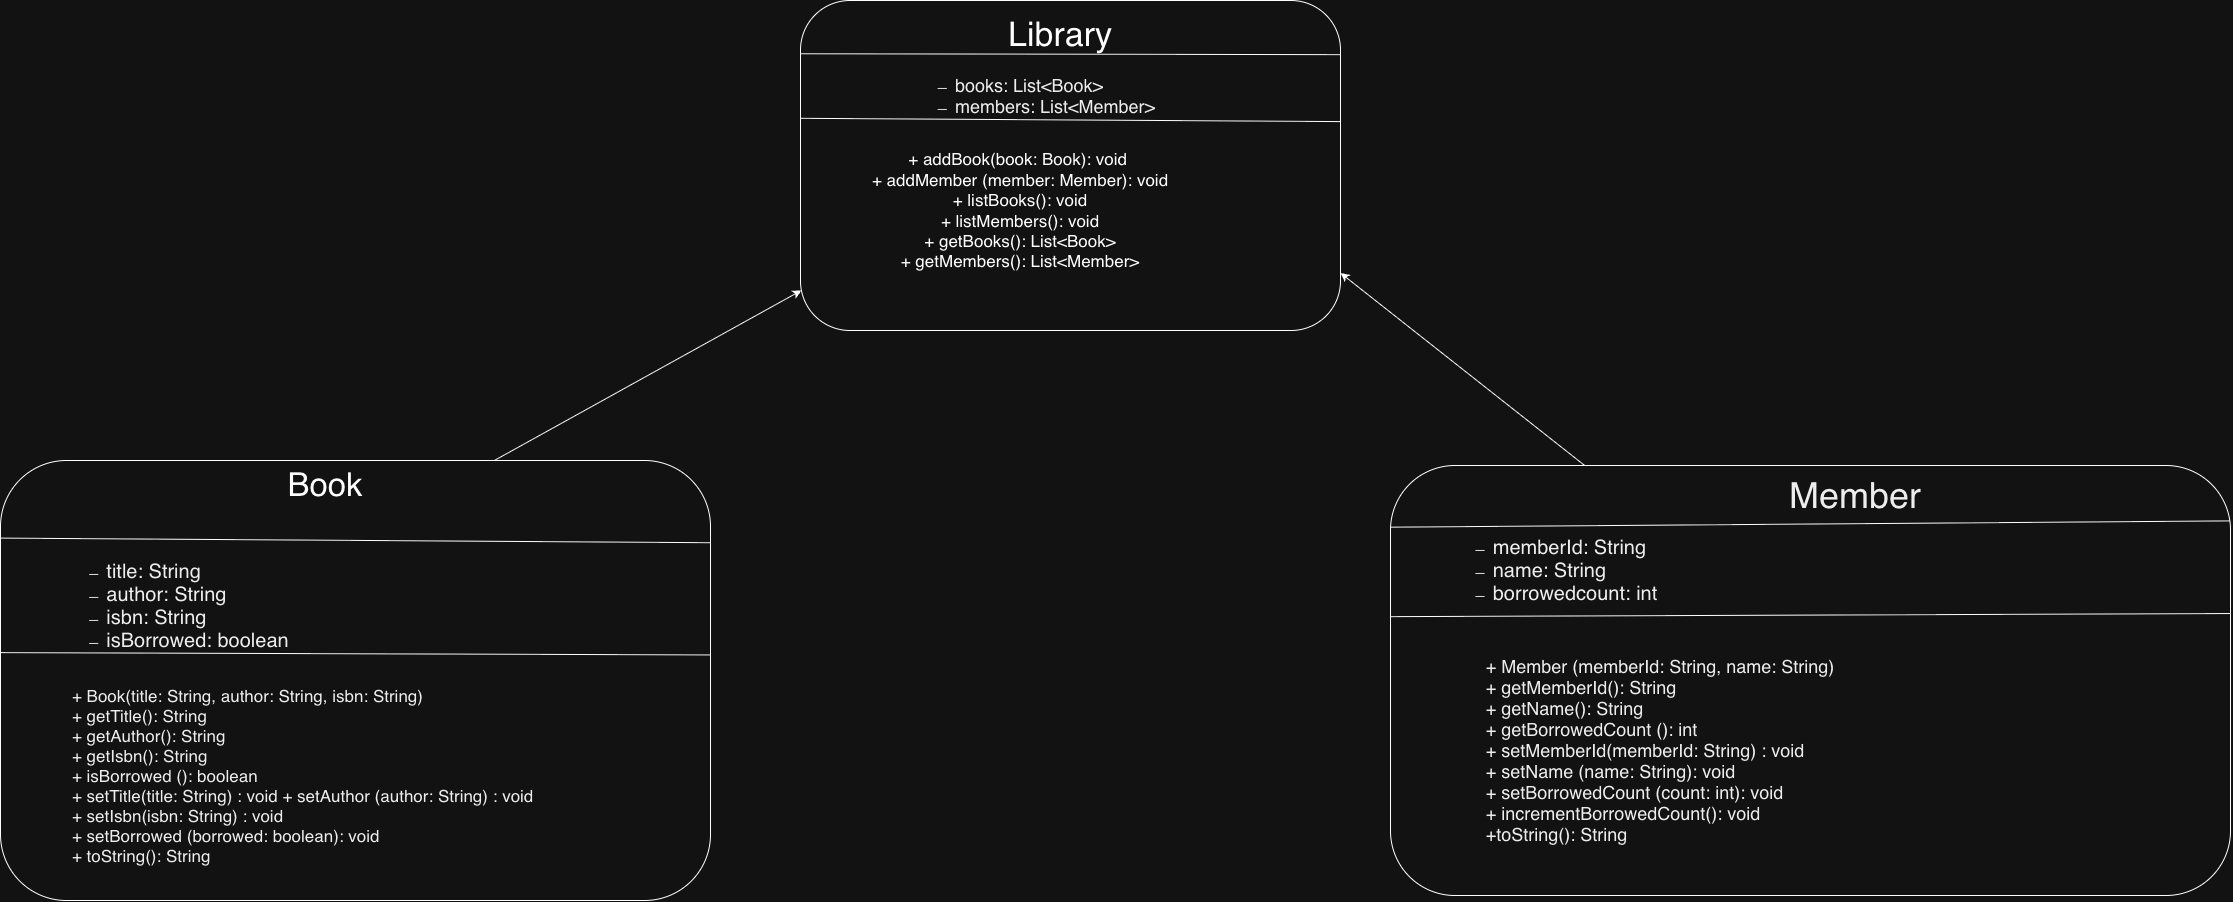

The diagram above was exported from draw.io. Its source (the exported page's mxGraphModel, read from the mxfile embedded in the PNG):
<mxGraphModel dx="3882" dy="1985" grid="1" gridSize="10" guides="1" tooltips="1" connect="1" arrows="1" fold="1" page="1" pageScale="1" pageWidth="827" pageHeight="1169" math="0" shadow="0">
  <root>
    <mxCell id="0" />
    <mxCell id="1" parent="0" />
    <mxCell id="2" parent="1" style="rounded=1;whiteSpace=wrap;html=1;roundedPerimeter=1;" value="" vertex="1">
      <mxGeometry height="330" width="540" x="140" y="40" as="geometry" />
    </mxCell>
    <mxCell id="3" parent="1" style="rounded=1;whiteSpace=wrap;html=1;roundedPerimeter=1;" value="" vertex="1">
      <mxGeometry height="440" width="710" x="-660" y="500" as="geometry" />
    </mxCell>
    <mxCell id="4" parent="1" style="text;html=1;whiteSpace=wrap;strokeColor=none;fillColor=none;align=center;verticalAlign=middle;rounded=0;" value="&lt;font style=&quot;font-size: 34px;&quot;&gt;Library&lt;/font&gt;" vertex="1">
      <mxGeometry height="30" width="280" x="260" y="60" as="geometry" />
    </mxCell>
    <mxCell id="5" edge="1" parent="1" source="2" style="endArrow=none;html=1;rounded=0;defaultLabelBackgroundColor=page;labelPadding=0 4;exitX=-0.002;exitY=0.16;exitDx=0;exitDy=0;entryX=0.759;entryY=0.326;entryDx=0;entryDy=0;" target="2" value="">
      <mxGeometry height="50" relative="1" width="50" as="geometry">
        <mxPoint x="430" y="320" as="sourcePoint" />
        <mxPoint x="480" y="270" as="targetPoint" />
      </mxGeometry>
    </mxCell>
    <mxCell id="6" parent="1" style="text;html=1;whiteSpace=wrap;strokeColor=none;fillColor=none;align=center;verticalAlign=middle;rounded=0;" value="&lt;ul class=&quot;ul1&quot; style=&quot;list-style-type: &amp;quot;—&amp;nbsp;&amp;nbsp;&amp;quot;; color: rgb(0, 0, 0); text-align: start;&quot;&gt;&lt;li class=&quot;li1&quot; style=&quot;margin: 0px; font-style: normal; font-variant: normal; font-size-adjust: none; font-language-override: normal; font-kerning: auto; font-optical-sizing: auto; font-feature-settings: normal; font-variation-settings: normal; font-stretch: normal; line-height: normal; font-family: Helvetica;&quot;&gt;&lt;font style=&quot;font-size: 18px;&quot;&gt;books: List&amp;lt;Book&amp;gt;&lt;/font&gt;&lt;/li&gt;&lt;li class=&quot;li1&quot; style=&quot;margin: 0px; font-style: normal; font-variant: normal; font-size-adjust: none; font-language-override: normal; font-kerning: auto; font-optical-sizing: auto; font-feature-settings: normal; font-variation-settings: normal; font-stretch: normal; line-height: normal; font-family: Helvetica;&quot;&gt;&lt;font style=&quot;font-size: 18px;&quot;&gt;members: List&amp;lt;Member&amp;gt;&lt;/font&gt;&lt;/li&gt;&lt;/ul&gt;" vertex="1">
      <mxGeometry height="30" width="310" x="220" y="120" as="geometry" />
    </mxCell>
    <mxCell id="7" edge="1" parent="1" source="2" style="endArrow=none;html=1;rounded=0;defaultLabelBackgroundColor=page;labelPadding=0 4;exitX=0;exitY=0.357;exitDx=0;exitDy=0;entryX=0.981;entryY=0.372;entryDx=0;entryDy=0;" target="2" value="">
      <mxGeometry height="50" relative="1" width="50" as="geometry">
        <mxPoint x="430" y="310" as="sourcePoint" />
        <mxPoint x="480" y="260" as="targetPoint" />
      </mxGeometry>
    </mxCell>
    <mxCell id="8" parent="1" style="text;html=1;whiteSpace=wrap;strokeColor=none;fillColor=none;align=center;verticalAlign=middle;rounded=0;" value="&lt;div&gt;&lt;font style=&quot;font-size: 17px;&quot;&gt;+ addBook(book: Book): void&amp;nbsp;&lt;/font&gt;&lt;/div&gt;&lt;div&gt;&lt;font style=&quot;font-size: 17px;&quot;&gt;+ addMember (member: Member): void&lt;/font&gt;&lt;/div&gt;&lt;div&gt;&lt;span style=&quot;background-color: transparent; color: light-dark(#000000, var(--ge-light-color, #ffffff));&quot;&gt;&lt;font style=&quot;font-size: 17px;&quot;&gt;+ listBooks(): void&lt;/font&gt;&lt;/span&gt;&lt;/div&gt;&lt;div&gt;&lt;font style=&quot;font-size: 17px;&quot;&gt;+ listMembers(): void&lt;/font&gt;&lt;/div&gt;&lt;div&gt;&lt;font style=&quot;font-size: 17px;&quot;&gt;+ getBooks(): List&amp;lt;Book&amp;gt;&lt;/font&gt;&lt;/div&gt;&lt;div&gt;&lt;font style=&quot;font-size: 17px;&quot;&gt;+ getMembers(): List&amp;lt;Member&amp;gt;&lt;/font&gt;&lt;/div&gt;" vertex="1">
      <mxGeometry height="100" width="360" x="180" y="200" as="geometry" />
    </mxCell>
    <mxCell id="9" parent="1" style="text;html=1;whiteSpace=wrap;strokeColor=none;fillColor=none;align=center;verticalAlign=middle;rounded=0;" value="&lt;font style=&quot;font-size: 33px;&quot;&gt;Book&lt;/font&gt;" vertex="1">
      <mxGeometry height="30" width="370" x="-520" y="510" as="geometry" />
    </mxCell>
    <mxCell id="10" edge="1" parent="1" source="3" style="endArrow=none;html=1;rounded=0;defaultLabelBackgroundColor=page;labelPadding=0 4;exitX=0.001;exitY=0.177;exitDx=0;exitDy=0;entryX=0.69;entryY=0.381;entryDx=0;entryDy=0;" target="3" value="">
      <mxGeometry height="50" relative="1" width="50" as="geometry">
        <mxPoint x="-440" y="640" as="sourcePoint" />
        <mxPoint x="-390" y="590" as="targetPoint" />
      </mxGeometry>
    </mxCell>
    <mxCell id="11" parent="1" style="text;html=1;whiteSpace=wrap;strokeColor=none;fillColor=none;align=center;verticalAlign=middle;rounded=0;" value="&lt;ul class=&quot;ul1&quot; style=&quot;list-style-type: &amp;quot;—&amp;nbsp;&amp;nbsp;&amp;quot;; color: rgb(0, 0, 0); text-align: start;&quot;&gt;&lt;li class=&quot;li1&quot; style=&quot;margin: 0px; font-style: normal; font-variant: normal; font-size-adjust: none; font-language-override: normal; font-kerning: auto; font-optical-sizing: auto; font-feature-settings: normal; font-variation-settings: normal; font-stretch: normal; line-height: normal; font-family: Helvetica;&quot;&gt;&lt;font style=&quot;font-size: 20px;&quot;&gt;title: String&lt;/font&gt;&lt;/li&gt;&lt;li class=&quot;li1&quot; style=&quot;margin: 0px; font-style: normal; font-variant: normal; font-size-adjust: none; font-language-override: normal; font-kerning: auto; font-optical-sizing: auto; font-feature-settings: normal; font-variation-settings: normal; font-stretch: normal; line-height: normal; font-family: Helvetica;&quot;&gt;&lt;font style=&quot;font-size: 20px;&quot;&gt;author: String&lt;/font&gt;&lt;/li&gt;&lt;li class=&quot;li1&quot; style=&quot;margin: 0px; font-style: normal; font-variant: normal; font-size-adjust: none; font-language-override: normal; font-kerning: auto; font-optical-sizing: auto; font-feature-settings: normal; font-variation-settings: normal; font-stretch: normal; line-height: normal; font-family: Helvetica;&quot;&gt;&lt;font style=&quot;font-size: 20px;&quot;&gt;isbn: String&lt;/font&gt;&lt;/li&gt;&lt;li class=&quot;li1&quot; style=&quot;margin: 0px; font-style: normal; font-variant: normal; font-size-adjust: none; font-language-override: normal; font-kerning: auto; font-optical-sizing: auto; font-feature-settings: normal; font-variation-settings: normal; font-stretch: normal; line-height: normal; font-family: Helvetica;&quot;&gt;&lt;font style=&quot;font-size: 20px;&quot;&gt;isBorrowed: boolean&lt;/font&gt;&lt;/li&gt;&lt;/ul&gt;" vertex="1">
      <mxGeometry height="90" width="275" x="-620" y="600" as="geometry" />
    </mxCell>
    <mxCell id="12" edge="1" parent="1" source="3" style="endArrow=none;html=1;rounded=0;defaultLabelBackgroundColor=page;labelPadding=0 4;exitX=0.003;exitY=0.437;exitDx=0;exitDy=0;entryX=0.999;entryY=0.442;entryDx=0;entryDy=0;" target="3" value="">
      <mxGeometry height="50" relative="1" width="50" as="geometry">
        <mxPoint x="-550" y="735" as="sourcePoint" />
        <mxPoint x="-500" y="685" as="targetPoint" />
      </mxGeometry>
    </mxCell>
    <mxCell id="13" parent="1" style="text;html=1;whiteSpace=wrap;strokeColor=none;fillColor=none;align=center;verticalAlign=middle;rounded=0;" value="&lt;p class=&quot;p1&quot; style=&quot;margin: 0px; font-style: normal; font-variant: normal; font-size-adjust: none; font-language-override: normal; font-kerning: auto; font-optical-sizing: auto; font-feature-settings: normal; font-variation-settings: normal; font-stretch: normal; line-height: normal; font-family: Helvetica; color: rgb(0, 0, 0); text-align: start;&quot;&gt;&lt;font style=&quot;font-size: 17px;&quot;&gt;+ Book(title: String, author: String, isbn: String)&lt;/font&gt;&lt;/p&gt;&lt;p class=&quot;p1&quot; style=&quot;margin: 0px; font-style: normal; font-variant: normal; font-size-adjust: none; font-language-override: normal; font-kerning: auto; font-optical-sizing: auto; font-feature-settings: normal; font-variation-settings: normal; font-stretch: normal; line-height: normal; font-family: Helvetica; color: rgb(0, 0, 0); text-align: start;&quot;&gt;&lt;font style=&quot;font-size: 17px;&quot;&gt;+ getTitle(): String&lt;/font&gt;&lt;/p&gt;&lt;p class=&quot;p1&quot; style=&quot;margin: 0px; font-style: normal; font-variant: normal; font-size-adjust: none; font-language-override: normal; font-kerning: auto; font-optical-sizing: auto; font-feature-settings: normal; font-variation-settings: normal; font-stretch: normal; line-height: normal; font-family: Helvetica; color: rgb(0, 0, 0); text-align: start;&quot;&gt;&lt;font style=&quot;font-size: 17px;&quot;&gt;+ getAuthor(): String&lt;/font&gt;&lt;/p&gt;&lt;p class=&quot;p1&quot; style=&quot;margin: 0px; font-style: normal; font-variant: normal; font-size-adjust: none; font-language-override: normal; font-kerning: auto; font-optical-sizing: auto; font-feature-settings: normal; font-variation-settings: normal; font-stretch: normal; line-height: normal; font-family: Helvetica; color: rgb(0, 0, 0); text-align: start;&quot;&gt;&lt;font style=&quot;font-size: 17px;&quot;&gt;+ getIsbn(): String&lt;/font&gt;&lt;/p&gt;&lt;p class=&quot;p1&quot; style=&quot;margin: 0px; font-style: normal; font-variant: normal; font-size-adjust: none; font-language-override: normal; font-kerning: auto; font-optical-sizing: auto; font-feature-settings: normal; font-variation-settings: normal; font-stretch: normal; line-height: normal; font-family: Helvetica; color: rgb(0, 0, 0); text-align: start;&quot;&gt;&lt;font style=&quot;font-size: 17px;&quot;&gt;+ isBorrowed (): boolean&lt;/font&gt;&lt;/p&gt;&lt;p class=&quot;p1&quot; style=&quot;margin: 0px; font-style: normal; font-variant: normal; font-size-adjust: none; font-language-override: normal; font-kerning: auto; font-optical-sizing: auto; font-feature-settings: normal; font-variation-settings: normal; font-stretch: normal; line-height: normal; font-family: Helvetica; color: rgb(0, 0, 0); text-align: start;&quot;&gt;&lt;font style=&quot;font-size: 17px;&quot;&gt;+ setTitle(title: String) : void + setAuthor (author: String) : void&amp;nbsp;&lt;/font&gt;&lt;/p&gt;&lt;p class=&quot;p1&quot; style=&quot;margin: 0px; font-style: normal; font-variant: normal; font-size-adjust: none; font-language-override: normal; font-kerning: auto; font-optical-sizing: auto; font-feature-settings: normal; font-variation-settings: normal; font-stretch: normal; line-height: normal; font-family: Helvetica; color: rgb(0, 0, 0); text-align: start;&quot;&gt;&lt;font style=&quot;font-size: 17px;&quot;&gt;+ setIsbn(isbn: String) : void&lt;/font&gt;&lt;/p&gt;&lt;p class=&quot;p1&quot; style=&quot;margin: 0px; font-style: normal; font-variant: normal; font-size-adjust: none; font-language-override: normal; font-kerning: auto; font-optical-sizing: auto; font-feature-settings: normal; font-variation-settings: normal; font-stretch: normal; line-height: normal; font-family: Helvetica; color: rgb(0, 0, 0); text-align: start;&quot;&gt;&lt;font style=&quot;font-size: 17px;&quot;&gt;+ setBorrowed (borrowed: boolean): void&lt;/font&gt;&lt;/p&gt;&lt;p class=&quot;p1&quot; style=&quot;margin: 0px; font-style: normal; font-variant: normal; font-size-adjust: none; font-language-override: normal; font-kerning: auto; font-optical-sizing: auto; font-feature-settings: normal; font-variation-settings: normal; font-stretch: normal; line-height: normal; font-family: Helvetica; color: rgb(0, 0, 0); text-align: start;&quot;&gt;&lt;font style=&quot;font-size: 17px;&quot;&gt;+ toString(): String&lt;/font&gt;&lt;/p&gt;" vertex="1">
      <mxGeometry height="150" width="510" x="-610" y="740" as="geometry" />
    </mxCell>
    <mxCell id="14" parent="1" style="rounded=1;whiteSpace=wrap;html=1;roundedPerimeter=1;" value="" vertex="1">
      <mxGeometry height="430" width="840" x="730" y="505" as="geometry" />
    </mxCell>
    <mxCell id="15" parent="1" style="text;html=1;whiteSpace=wrap;strokeColor=none;fillColor=none;align=center;verticalAlign=middle;rounded=0;" value="&lt;p class=&quot;p1&quot; style=&quot;margin: 0px; font-style: normal; font-variant: normal; font-size-adjust: none; font-language-override: normal; font-kerning: auto; font-optical-sizing: auto; font-feature-settings: normal; font-variation-settings: normal; font-stretch: normal; line-height: normal; font-family: Helvetica; color: rgb(0, 0, 0); text-align: start;&quot;&gt;&lt;font style=&quot;font-size: 36px;&quot;&gt;Member&lt;/font&gt;&lt;/p&gt;" vertex="1">
      <mxGeometry height="30" width="190" x="1100" y="520" as="geometry" />
    </mxCell>
    <mxCell id="16" edge="1" parent="1" source="14" style="endArrow=none;html=1;rounded=0;defaultLabelBackgroundColor=page;labelPadding=0 4;exitX=0.012;exitY=0.152;exitDx=0;exitDy=0;entryX=0.881;entryY=0.217;entryDx=0;entryDy=0;" target="14" value="">
      <mxGeometry height="50" relative="1" width="50" as="geometry">
        <mxPoint x="620" y="590" as="sourcePoint" />
        <mxPoint x="670" y="540" as="targetPoint" />
      </mxGeometry>
    </mxCell>
    <mxCell id="17" parent="1" style="text;html=1;whiteSpace=wrap;strokeColor=none;fillColor=none;align=center;verticalAlign=middle;rounded=0;" value="&lt;ul class=&quot;ul1&quot; style=&quot;list-style-type: &amp;quot;—&amp;nbsp;&amp;nbsp;&amp;quot;; color: rgb(0, 0, 0); text-align: start;&quot;&gt;&lt;li class=&quot;li1&quot; style=&quot;margin: 0px; font-style: normal; font-variant: normal; font-size-adjust: none; font-language-override: normal; font-kerning: auto; font-optical-sizing: auto; font-feature-settings: normal; font-variation-settings: normal; font-stretch: normal; line-height: normal; font-family: Helvetica;&quot;&gt;&lt;font style=&quot;font-size: 20px;&quot;&gt;memberId: String&lt;/font&gt;&lt;/li&gt;&lt;li class=&quot;li1&quot; style=&quot;margin: 0px; font-style: normal; font-variant: normal; font-size-adjust: none; font-language-override: normal; font-kerning: auto; font-optical-sizing: auto; font-feature-settings: normal; font-variation-settings: normal; font-stretch: normal; line-height: normal; font-family: Helvetica;&quot;&gt;&lt;font style=&quot;font-size: 20px;&quot;&gt;name: String&lt;/font&gt;&lt;/li&gt;&lt;li class=&quot;li1&quot; style=&quot;margin: 0px; font-style: normal; font-variant: normal; font-size-adjust: none; font-language-override: normal; font-kerning: auto; font-optical-sizing: auto; font-feature-settings: normal; font-variation-settings: normal; font-stretch: normal; line-height: normal; font-family: Helvetica;&quot;&gt;&lt;font style=&quot;font-size: 20px;&quot;&gt;borrowedcount: int&lt;/font&gt;&lt;/li&gt;&lt;/ul&gt;" vertex="1">
      <mxGeometry height="60" width="290" x="750" y="580" as="geometry" />
    </mxCell>
    <mxCell id="18" edge="1" parent="1" source="14" style="endArrow=none;html=1;rounded=0;defaultLabelBackgroundColor=page;labelPadding=0 4;exitX=0.005;exitY=0.353;exitDx=0;exitDy=0;entryX=0.988;entryY=0.348;entryDx=0;entryDy=0;" target="14" value="">
      <mxGeometry height="50" relative="1" width="50" as="geometry">
        <mxPoint x="680" y="550" as="sourcePoint" />
        <mxPoint x="730" y="500" as="targetPoint" />
      </mxGeometry>
    </mxCell>
    <mxCell id="19" parent="1" style="text;html=1;whiteSpace=wrap;strokeColor=none;fillColor=none;align=center;verticalAlign=middle;rounded=0;" value="&lt;p class=&quot;p1&quot; style=&quot;margin: 0px; font-style: normal; font-variant: normal; font-size-adjust: none; font-language-override: normal; font-kerning: auto; font-optical-sizing: auto; font-feature-settings: normal; font-variation-settings: normal; font-stretch: normal; line-height: normal; font-family: Helvetica; color: rgb(0, 0, 0); text-align: start;&quot;&gt;&lt;font style=&quot;font-size: 18px;&quot;&gt;+ Member (memberId: String, name: String)&lt;/font&gt;&lt;/p&gt;&lt;p class=&quot;p1&quot; style=&quot;margin: 0px; font-style: normal; font-variant: normal; font-size-adjust: none; font-language-override: normal; font-kerning: auto; font-optical-sizing: auto; font-feature-settings: normal; font-variation-settings: normal; font-stretch: normal; line-height: normal; font-family: Helvetica; color: rgb(0, 0, 0); text-align: start;&quot;&gt;&lt;font style=&quot;font-size: 18px;&quot;&gt;+ getMemberId(): String&amp;nbsp;&lt;/font&gt;&lt;/p&gt;&lt;p class=&quot;p1&quot; style=&quot;margin: 0px; font-style: normal; font-variant: normal; font-size-adjust: none; font-language-override: normal; font-kerning: auto; font-optical-sizing: auto; font-feature-settings: normal; font-variation-settings: normal; font-stretch: normal; line-height: normal; font-family: Helvetica; color: rgb(0, 0, 0); text-align: start;&quot;&gt;&lt;font style=&quot;font-size: 18px;&quot;&gt;+ getName(): String&amp;nbsp;&lt;/font&gt;&lt;/p&gt;&lt;p class=&quot;p1&quot; style=&quot;margin: 0px; font-style: normal; font-variant: normal; font-size-adjust: none; font-language-override: normal; font-kerning: auto; font-optical-sizing: auto; font-feature-settings: normal; font-variation-settings: normal; font-stretch: normal; line-height: normal; font-family: Helvetica; color: rgb(0, 0, 0); text-align: start;&quot;&gt;&lt;font style=&quot;font-size: 18px;&quot;&gt;+ getBorrowedCount (): int&lt;/font&gt;&lt;/p&gt;&lt;p class=&quot;p1&quot; style=&quot;margin: 0px; font-style: normal; font-variant: normal; font-size-adjust: none; font-language-override: normal; font-kerning: auto; font-optical-sizing: auto; font-feature-settings: normal; font-variation-settings: normal; font-stretch: normal; line-height: normal; font-family: Helvetica; color: rgb(0, 0, 0); text-align: start;&quot;&gt;&lt;font style=&quot;font-size: 18px;&quot;&gt;+ setMemberId(memberId: String) : void&amp;nbsp;&lt;/font&gt;&lt;/p&gt;&lt;p class=&quot;p1&quot; style=&quot;margin: 0px; font-style: normal; font-variant: normal; font-size-adjust: none; font-language-override: normal; font-kerning: auto; font-optical-sizing: auto; font-feature-settings: normal; font-variation-settings: normal; font-stretch: normal; line-height: normal; font-family: Helvetica; color: rgb(0, 0, 0); text-align: start;&quot;&gt;&lt;font style=&quot;font-size: 18px;&quot;&gt;+ setName (name: String): void&amp;nbsp;&lt;/font&gt;&lt;/p&gt;&lt;p class=&quot;p1&quot; style=&quot;margin: 0px; font-style: normal; font-variant: normal; font-size-adjust: none; font-language-override: normal; font-kerning: auto; font-optical-sizing: auto; font-feature-settings: normal; font-variation-settings: normal; font-stretch: normal; line-height: normal; font-family: Helvetica; color: rgb(0, 0, 0); text-align: start;&quot;&gt;&lt;font style=&quot;font-size: 18px;&quot;&gt;+ setBorrowedCount (count: int): void&amp;nbsp;&lt;/font&gt;&lt;/p&gt;&lt;p class=&quot;p1&quot; style=&quot;margin: 0px; font-style: normal; font-variant: normal; font-size-adjust: none; font-language-override: normal; font-kerning: auto; font-optical-sizing: auto; font-feature-settings: normal; font-variation-settings: normal; font-stretch: normal; line-height: normal; font-family: Helvetica; color: rgb(0, 0, 0); text-align: start;&quot;&gt;&lt;font style=&quot;font-size: 18px;&quot;&gt;+ incrementBorrowedCount(): void&amp;nbsp;&lt;/font&gt;&lt;/p&gt;&lt;p class=&quot;p1&quot; style=&quot;margin: 0px; font-style: normal; font-variant: normal; font-size-adjust: none; font-language-override: normal; font-kerning: auto; font-optical-sizing: auto; font-feature-settings: normal; font-variation-settings: normal; font-stretch: normal; line-height: normal; font-family: Helvetica; color: rgb(0, 0, 0); text-align: start;&quot;&gt;&lt;font style=&quot;font-size: 18px;&quot;&gt;+&lt;span style=&quot;color: light-dark(rgb(0, 0, 0), rgb(237, 237, 237)); background-color: transparent;&quot;&gt;toString(): String&lt;/span&gt;&lt;/font&gt;&lt;/p&gt;" vertex="1">
      <mxGeometry height="240" width="700" x="650" y="670" as="geometry" />
    </mxCell>
    <mxCell id="20" edge="1" parent="1" source="3" style="endArrow=classic;html=1;rounded=0;defaultLabelBackgroundColor=page;labelPadding=0 4;exitX=0.692;exitY=0.009;exitDx=0;exitDy=0;entryX=0;entryY=0.879;entryDx=0;entryDy=0;" target="2" value="">
      <mxGeometry height="50" relative="1" width="50" as="geometry">
        <mxPoint x="290" y="560" as="sourcePoint" />
        <mxPoint x="340" y="510" as="targetPoint" />
      </mxGeometry>
    </mxCell>
    <mxCell id="21" edge="1" parent="1" source="14" style="endArrow=classic;html=1;rounded=0;defaultLabelBackgroundColor=page;labelPadding=0 4;exitX=0.236;exitY=0.009;exitDx=0;exitDy=0;entryX=1.002;entryY=0.827;entryDx=0;entryDy=0;" target="2" value="">
      <mxGeometry height="50" relative="1" width="50" as="geometry">
        <mxPoint x="690" y="560" as="sourcePoint" />
        <mxPoint x="740" y="510" as="targetPoint" />
      </mxGeometry>
    </mxCell>
  </root>
</mxGraphModel>